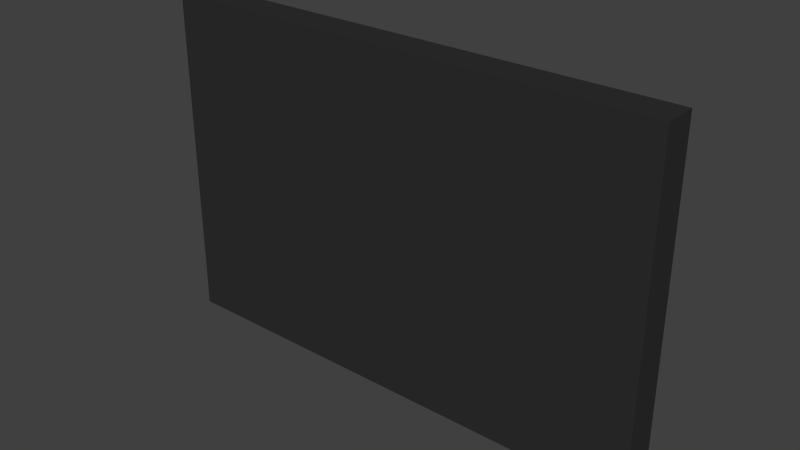 # Source: station-poster-02.blend  (saved by Blender 2.72.0; exported with 4.5.12 LTS)
import bpy
from mathutils import Matrix  # noqa: F401  (used for matrix-valued properties, if any)

bpy.ops.wm.read_factory_settings(use_empty=True)
scene = bpy.context.scene
scene.name = 'Scene'

# ---- collections
col_collection_1 = bpy.data.collections.new('Collection 1'); scene.collection.children.link(col_collection_1)

# ---- images (referenced by path relative to the original .blend; pixels are not part of the script)
import os
ASSET_DIR = os.environ.get("B2B_ASSET_DIR", "")  # directory of the original .blend (textures are referenced by path, not embedded)
HERE = os.path.dirname(os.path.abspath(__file__))  # packed textures are extracted next to this script under _unpacked/

def load_image(name, relpath, width, height, colorspace="sRGB"):
    """Load a texture the original file referenced (path relative to the .blend, or extracted next to this script)."""
    p = next((c for c in (os.path.join(HERE, relpath), os.path.join(ASSET_DIR, relpath)) if relpath and os.path.exists(c)), "")
    if p:
        img = bpy.data.images.load(p, check_existing=True)
        img.name = name
    else:  # same state as the original file: an image datablock whose file is absent (Cycles renders it pink)
        img = bpy.data.images.new(name, width, height)
        img.source = "FILE"
        img.filepath = "//" + (relpath or name)
    img.colorspace_settings.name = colorspace
    return img
img_pa_02_png = load_image('pa-02.png', 'pa-02.png', 1024, 1024, 'sRGB')

# ---- materials (node trees are filled in below, after node groups)
mat_plakat = bpy.data.materials.new('Plakat')
mat_plakat.alpha_threshold = 0.0
mat_plakat.roughness = 0.5
mat_pa_02 = bpy.data.materials.new('PA-02')
mat_pa_02.alpha_threshold = 0.0
mat_pa_02.roughness = 0.5

# ---- material node trees
mat_plakat.use_nodes = True; mat_plakat.node_tree.nodes.clear()
_N = mat_plakat.node_tree.nodes; _L = mat_plakat.node_tree.links
n0 = _N.new('ShaderNodeOutputMaterial'); n0.name = 'Material Output'; n0.location = (300, 300)
n1 = _N.new('ShaderNodeBsdfDiffuse'); n1.name = 'Diffuse BSDF'; n1.location = (10, 300)
n1.inputs[0].default_value = (0.02956, 0.02956, 0.02956, 1.0)
_L.new(n1.outputs[0], n0.inputs[0])
n0.is_active_output = True
mat_pa_02.use_nodes = True; mat_pa_02.node_tree.nodes.clear()
_N = mat_pa_02.node_tree.nodes; _L = mat_pa_02.node_tree.links
n0 = _N.new('ShaderNodeOutputMaterial'); n0.name = 'Material Output'; n0.location = (300, 300)
n1 = _N.new('ShaderNodeBsdfDiffuse'); n1.name = 'Diffuse BSDF'; n1.location = (10, 300)
n2 = _N.new('ShaderNodeTexImage'); n2.name = 'Image Texture'; n2.location = (-180, 300)
n2.width = 140
n2.image = img_pa_02_png
_L.new(n1.outputs[0], n0.inputs[0])
_L.new(n2.outputs[0], n1.inputs[0])
n0.is_active_output = True

# ---- world
world_world = bpy.data.worlds.new('World'); scene.world = world_world
world_world.color = (0.05088, 0.05088, 0.05088)
world_world.use_sun_shadow = False
world_world.sun_shadow_jitter_overblur = 0.0
world_world.cycles.sampling_method = 'MANUAL'
world_world.cycles.sample_map_resolution = 256

# ---- meshes
me_cube = bpy.data.meshes.new('Cube')
me_cube.from_pydata([(-1.0, -1.0, -1.0), (-1.0, 1.0, -1.0), (1.0, 1.0, -1.0), (1.0, -1.0, -1.0), (-1.0, -1.0, 1.0), (-1.0, 1.0, 1.0), (1.0, 1.0, 1.0), (1.0, -1.0, 1.0)], [], [(4, 5, 1, 0), (5, 6, 2, 1), (6, 7, 3, 2), (7, 4, 0, 3), (0, 1, 2, 3), (7, 6, 5, 4)])
me_cube.materials.append(mat_plakat)
me_cube.use_remesh_preserve_volume = False
me_cube.use_remesh_preserve_attributes = False
me_cube.use_mirror_vertex_groups = False
me_cube.update()
me_plane_001 = bpy.data.meshes.new('Plane.001')
me_plane_001.from_pydata([(-1.0, -1.0, 0.0), (1.0, -1.0, 0.0), (-1.0, 1.0, 0.0), (1.0, 1.0, 0.0)], [], [(0, 1, 3, 2)])
_uv = me_plane_001.uv_layers.new(name='UVMap')
_uv.uv.foreach_set('vector', [0.0001, 9.998e-05, 0.9999, 9.998e-05, 0.9999, 0.9999, 9.998e-05, 0.9999])
me_plane_001.materials.append(mat_pa_02)
me_plane_001.use_remesh_preserve_volume = False
me_plane_001.use_remesh_preserve_attributes = False
me_plane_001.use_mirror_vertex_groups = False
me_plane_001.update()

# ---- objects
ob_rahmen = bpy.data.objects.new('Rahmen', me_cube)
ob_bild = bpy.data.objects.new('Bild', me_plane_001)

# ---- transforms, parenting, visibility, modifiers, constraints
ob_rahmen.location = (0.0, 0.0, 0.0)
ob_rahmen.scale = (1.5, 0.1, 1.0)
ob_rahmen.lineart.crease_threshold = 0.0
ob_bild.location = (0.0, 0.101, 0.0)
ob_bild.rotation_euler = (1.571, 0.0, 3.142)
ob_bild.scale = (1.44, 0.96, 1.0)
ob_bild.lineart.crease_threshold = 0.0

# ---- collection membership
col_collection_1.objects.link(ob_rahmen)
col_collection_1.objects.link(ob_bild)

# ---- scene / render settings (as saved in the file)
scene.frame_start = 1; scene.frame_end = 250; scene.frame_set(1)
scene.render.engine = 'CYCLES'
scene.render.resolution_percentage = 80
scene.render.dither_intensity = 0.0
scene.cycles.use_denoising = False
scene.cycles.samples = 80
scene.cycles.sampling_pattern = 'TABULATED_SOBOL'
scene.cycles.light_sampling_threshold = 0.0
scene.cycles.use_adaptive_sampling = False
scene.cycles.use_light_tree = False
scene.cycles.blur_glossy = 0.0
scene.cycles.pixel_filter_type = 'GAUSSIAN'
scene.cycles.sample_clamp_indirect = 0.0
scene.view_settings.view_transform = 'Standard'
bpy.context.view_layer.update()

# ---- added for rendering (the .blend has no active camera and no usable light): camera, sun
cam_auto = bpy.data.cameras.new('AutoCamera')
cam_auto.lens = 50.0
cam_auto.sensor_width = 36.0
cam_auto.clip_end = 1000.0
ob_auto_camera = bpy.data.objects.new('AutoCamera', cam_auto)
scene.collection.objects.link(ob_auto_camera)
ob_auto_camera.location = (3.34112, -4.00885, 2.6729)
ob_auto_camera.rotation_euler = (1.09748, -7.21219e-08, 0.694738)
scene.camera = ob_auto_camera
light_auto_sun = bpy.data.lights.new('AutoSun', 'SUN')
light_auto_sun.energy = 3.0
light_auto_sun.angle = 0.0523599
ob_auto_sun = bpy.data.objects.new('AutoSun', light_auto_sun)
scene.collection.objects.link(ob_auto_sun)
ob_auto_sun.rotation_euler = (0.872665, 0.174533, 0.523599)
bpy.context.view_layer.update()
